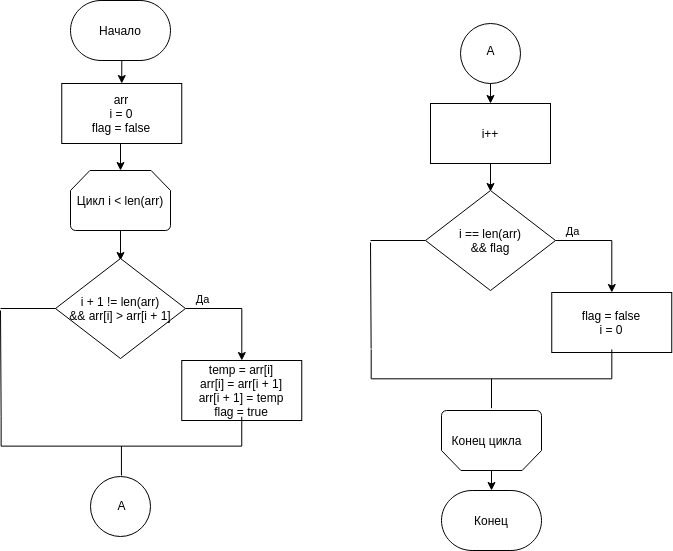

The diagram above was exported from draw.io. Its source (the exported page's mxGraphModel, read from the mxfile embedded in the PNG):
<mxGraphModel dx="-401" dy="437" grid="1" gridSize="10" guides="1" tooltips="1" connect="1" arrows="1" fold="1" page="1" pageScale="1" pageWidth="850" pageHeight="1100" math="0" shadow="0">
  <root>
    <mxCell id="0" />
    <mxCell id="1" parent="0" />
    <mxCell id="S0sCsLCBzPffGydX-lO1-4" style="edgeStyle=orthogonalEdgeStyle;rounded=0;orthogonalLoop=1;jettySize=auto;html=1;exitX=0.5;exitY=1;exitDx=0;exitDy=0;exitPerimeter=0;entryX=0.5;entryY=0;entryDx=0;entryDy=0;" edge="1" parent="1" source="p1_6EAxyN-EC7xfZRHXs-2" target="S0sCsLCBzPffGydX-lO1-1">
      <mxGeometry relative="1" as="geometry" />
    </mxCell>
    <mxCell id="p1_6EAxyN-EC7xfZRHXs-2" value="Начало" style="strokeWidth=1;html=1;shape=mxgraph.flowchart.terminator;whiteSpace=wrap;rounded=0;" parent="1" vertex="1">
      <mxGeometry x="1190" y="130" width="100" height="60" as="geometry" />
    </mxCell>
    <mxCell id="p1_6EAxyN-EC7xfZRHXs-7" style="edgeStyle=orthogonalEdgeStyle;rounded=0;orthogonalLoop=1;jettySize=auto;html=1;exitX=0.5;exitY=1;exitDx=0;exitDy=0;exitPerimeter=0;entryX=0.5;entryY=0;entryDx=0;entryDy=0;entryPerimeter=0;" parent="1" source="p1_6EAxyN-EC7xfZRHXs-4" edge="1">
      <mxGeometry relative="1" as="geometry">
        <mxPoint x="1240" y="390" as="targetPoint" />
      </mxGeometry>
    </mxCell>
    <mxCell id="p1_6EAxyN-EC7xfZRHXs-4" value="Цикл i &amp;lt; len(arr)" style="strokeWidth=1;html=1;shape=mxgraph.flowchart.loop_limit;whiteSpace=wrap;rounded=0;" parent="1" vertex="1">
      <mxGeometry x="1190" y="300" width="100" height="60" as="geometry" />
    </mxCell>
    <mxCell id="p1_6EAxyN-EC7xfZRHXs-42" style="edgeStyle=orthogonalEdgeStyle;rounded=0;orthogonalLoop=1;jettySize=auto;html=1;exitX=0.5;exitY=1;exitDx=0;exitDy=0;entryX=0.5;entryY=1;entryDx=0;entryDy=0;entryPerimeter=0;" parent="1" source="p1_6EAxyN-EC7xfZRHXs-32" edge="1">
      <mxGeometry relative="1" as="geometry">
        <mxPoint x="1610" y="321" as="targetPoint" />
      </mxGeometry>
    </mxCell>
    <mxCell id="p1_6EAxyN-EC7xfZRHXs-32" value="i++" style="rounded=0;whiteSpace=wrap;html=1;absoluteArcSize=1;arcSize=14;strokeWidth=1;" parent="1" vertex="1">
      <mxGeometry x="1550" y="233" width="120" height="60" as="geometry" />
    </mxCell>
    <mxCell id="p1_6EAxyN-EC7xfZRHXs-35" value="" style="verticalLabelPosition=bottom;verticalAlign=top;html=1;shape=mxgraph.flowchart.on-page_reference;strokeWidth=1;" parent="1" vertex="1">
      <mxGeometry x="1210" y="606" width="60" height="60" as="geometry" />
    </mxCell>
    <mxCell id="p1_6EAxyN-EC7xfZRHXs-36" value="A" style="text;html=1;align=center;verticalAlign=middle;resizable=0;points=[];autosize=1;" parent="1" vertex="1">
      <mxGeometry x="1230.62" y="625" width="20" height="20" as="geometry" />
    </mxCell>
    <mxCell id="p1_6EAxyN-EC7xfZRHXs-40" style="edgeStyle=orthogonalEdgeStyle;rounded=0;orthogonalLoop=1;jettySize=auto;html=1;exitX=0.5;exitY=1;exitDx=0;exitDy=0;exitPerimeter=0;entryX=0.5;entryY=0;entryDx=0;entryDy=0;" parent="1" target="p1_6EAxyN-EC7xfZRHXs-32" edge="1">
      <mxGeometry relative="1" as="geometry">
        <mxPoint x="1610" y="210" as="sourcePoint" />
      </mxGeometry>
    </mxCell>
    <mxCell id="p1_6EAxyN-EC7xfZRHXs-38" value="" style="verticalLabelPosition=bottom;verticalAlign=top;html=1;shape=mxgraph.flowchart.on-page_reference;strokeWidth=1;" parent="1" vertex="1">
      <mxGeometry x="1580" y="153" width="60" height="60" as="geometry" />
    </mxCell>
    <mxCell id="p1_6EAxyN-EC7xfZRHXs-39" value="A" style="text;html=1;align=center;verticalAlign=middle;resizable=0;points=[];autosize=1;" parent="1" vertex="1">
      <mxGeometry x="1600" y="170" width="20" height="20" as="geometry" />
    </mxCell>
    <mxCell id="p1_6EAxyN-EC7xfZRHXs-49" value="Конец" style="strokeWidth=1;html=1;shape=mxgraph.flowchart.terminator;whiteSpace=wrap;rounded=0;" parent="1" vertex="1">
      <mxGeometry x="1561.01" y="620" width="100" height="60" as="geometry" />
    </mxCell>
    <mxCell id="S0sCsLCBzPffGydX-lO1-5" style="edgeStyle=orthogonalEdgeStyle;rounded=0;orthogonalLoop=1;jettySize=auto;html=1;exitX=0.5;exitY=1;exitDx=0;exitDy=0;entryX=0.5;entryY=0;entryDx=0;entryDy=0;entryPerimeter=0;" edge="1" parent="1" source="S0sCsLCBzPffGydX-lO1-1" target="p1_6EAxyN-EC7xfZRHXs-4">
      <mxGeometry relative="1" as="geometry" />
    </mxCell>
    <mxCell id="S0sCsLCBzPffGydX-lO1-1" value="arr&lt;br&gt;i = 0&lt;br&gt;flag = false" style="rounded=0;whiteSpace=wrap;html=1;absoluteArcSize=1;arcSize=14;strokeWidth=1;" vertex="1" parent="1">
      <mxGeometry x="1181.25" y="213" width="120" height="60" as="geometry" />
    </mxCell>
    <mxCell id="S0sCsLCBzPffGydX-lO1-9" style="edgeStyle=orthogonalEdgeStyle;rounded=0;orthogonalLoop=1;jettySize=auto;html=1;exitX=1;exitY=0.5;exitDx=0;exitDy=0;exitPerimeter=0;" edge="1" parent="1" source="S0sCsLCBzPffGydX-lO1-6" target="S0sCsLCBzPffGydX-lO1-8">
      <mxGeometry relative="1" as="geometry" />
    </mxCell>
    <mxCell id="S0sCsLCBzPffGydX-lO1-10" value="Да" style="edgeLabel;html=1;align=center;verticalAlign=middle;resizable=0;points=[];" vertex="1" connectable="0" parent="S0sCsLCBzPffGydX-lO1-9">
      <mxGeometry x="-0.6984" y="4" relative="1" as="geometry">
        <mxPoint y="-6" as="offset" />
      </mxGeometry>
    </mxCell>
    <mxCell id="S0sCsLCBzPffGydX-lO1-6" value="i + 1 != len(arr)&lt;br&gt;&amp;amp;&amp;amp; arr[i] &amp;gt; arr[i + 1]" style="strokeWidth=1;html=1;shape=mxgraph.flowchart.decision;whiteSpace=wrap;" vertex="1" parent="1">
      <mxGeometry x="1175" y="388" width="130" height="100" as="geometry" />
    </mxCell>
    <mxCell id="S0sCsLCBzPffGydX-lO1-8" value="temp = arr[i]&lt;br&gt;arr[i] = arr[i + 1]&lt;br&gt;arr[i + 1] = temp&lt;br&gt;flag = true" style="rounded=0;whiteSpace=wrap;html=1;absoluteArcSize=1;arcSize=14;strokeWidth=1;" vertex="1" parent="1">
      <mxGeometry x="1301.25" y="490" width="120" height="60" as="geometry" />
    </mxCell>
    <mxCell id="S0sCsLCBzPffGydX-lO1-11" value="" style="strokeWidth=1;html=1;shape=mxgraph.flowchart.annotation_2;align=left;labelPosition=right;pointerEvents=1;rotation=-90;" vertex="1" parent="1">
      <mxGeometry x="1211.57" y="455.32" width="58.75" height="240.63" as="geometry" />
    </mxCell>
    <mxCell id="S0sCsLCBzPffGydX-lO1-12" value="" style="endArrow=none;html=1;exitX=0;exitY=0.5;exitDx=0;exitDy=0;exitPerimeter=0;" edge="1" parent="1" source="S0sCsLCBzPffGydX-lO1-6">
      <mxGeometry width="50" height="50" relative="1" as="geometry">
        <mxPoint x="1550" y="630" as="sourcePoint" />
        <mxPoint x="1120" y="438" as="targetPoint" />
      </mxGeometry>
    </mxCell>
    <mxCell id="S0sCsLCBzPffGydX-lO1-13" value="" style="endArrow=none;html=1;exitX=1;exitY=0;exitDx=0;exitDy=0;exitPerimeter=0;" edge="1" parent="1" source="S0sCsLCBzPffGydX-lO1-11">
      <mxGeometry width="50" height="50" relative="1" as="geometry">
        <mxPoint x="1550" y="630" as="sourcePoint" />
        <mxPoint x="1120" y="440" as="targetPoint" />
      </mxGeometry>
    </mxCell>
    <mxCell id="S0sCsLCBzPffGydX-lO1-26" style="edgeStyle=orthogonalEdgeStyle;rounded=0;orthogonalLoop=1;jettySize=auto;html=1;exitX=1;exitY=0.5;exitDx=0;exitDy=0;exitPerimeter=0;" edge="1" parent="1" source="S0sCsLCBzPffGydX-lO1-28" target="S0sCsLCBzPffGydX-lO1-29">
      <mxGeometry relative="1" as="geometry" />
    </mxCell>
    <mxCell id="S0sCsLCBzPffGydX-lO1-27" value="Да" style="edgeLabel;html=1;align=center;verticalAlign=middle;resizable=0;points=[];" vertex="1" connectable="0" parent="S0sCsLCBzPffGydX-lO1-26">
      <mxGeometry x="-0.6984" y="4" relative="1" as="geometry">
        <mxPoint y="-6" as="offset" />
      </mxGeometry>
    </mxCell>
    <mxCell id="S0sCsLCBzPffGydX-lO1-28" value="i == len(arr)&lt;br&gt;&amp;amp;&amp;amp; flag" style="strokeWidth=1;html=1;shape=mxgraph.flowchart.decision;whiteSpace=wrap;" vertex="1" parent="1">
      <mxGeometry x="1545" y="320" width="130" height="100" as="geometry" />
    </mxCell>
    <mxCell id="S0sCsLCBzPffGydX-lO1-29" value="flag = false&lt;br&gt;i = 0" style="rounded=0;whiteSpace=wrap;html=1;absoluteArcSize=1;arcSize=14;strokeWidth=1;" vertex="1" parent="1">
      <mxGeometry x="1671.25" y="422" width="120" height="60" as="geometry" />
    </mxCell>
    <mxCell id="S0sCsLCBzPffGydX-lO1-30" value="" style="endArrow=none;html=1;exitX=0;exitY=0.5;exitDx=0;exitDy=0;exitPerimeter=0;" edge="1" parent="1" source="S0sCsLCBzPffGydX-lO1-28">
      <mxGeometry width="50" height="50" relative="1" as="geometry">
        <mxPoint x="1920" y="562" as="sourcePoint" />
        <mxPoint x="1490" y="370" as="targetPoint" />
      </mxGeometry>
    </mxCell>
    <mxCell id="S0sCsLCBzPffGydX-lO1-31" value="" style="endArrow=none;html=1;exitX=1;exitY=0;exitDx=0;exitDy=0;exitPerimeter=0;" edge="1" parent="1">
      <mxGeometry width="50" height="50" relative="1" as="geometry">
        <mxPoint x="1490.6299999999999" y="478.26" as="sourcePoint" />
        <mxPoint x="1490" y="372" as="targetPoint" />
      </mxGeometry>
    </mxCell>
    <mxCell id="S0sCsLCBzPffGydX-lO1-32" value="" style="strokeWidth=1;html=1;shape=mxgraph.flowchart.annotation_2;align=left;labelPosition=right;pointerEvents=1;rotation=-90;" vertex="1" parent="1">
      <mxGeometry x="1581.63" y="388" width="58.75" height="240.63" as="geometry" />
    </mxCell>
    <mxCell id="S0sCsLCBzPffGydX-lO1-35" style="edgeStyle=orthogonalEdgeStyle;rounded=0;orthogonalLoop=1;jettySize=auto;html=1;exitX=0.5;exitY=0;exitDx=0;exitDy=0;exitPerimeter=0;entryX=0.5;entryY=0;entryDx=0;entryDy=0;entryPerimeter=0;" edge="1" parent="1" source="S0sCsLCBzPffGydX-lO1-33" target="p1_6EAxyN-EC7xfZRHXs-49">
      <mxGeometry relative="1" as="geometry" />
    </mxCell>
    <mxCell id="S0sCsLCBzPffGydX-lO1-33" value="" style="strokeWidth=1;html=1;shape=mxgraph.flowchart.loop_limit;whiteSpace=wrap;rounded=0;rotation=-180;" vertex="1" parent="1">
      <mxGeometry x="1561.01" y="540" width="100" height="60" as="geometry" />
    </mxCell>
    <mxCell id="S0sCsLCBzPffGydX-lO1-34" value="Конец цикла" style="text;html=1;align=center;verticalAlign=middle;resizable=0;points=[];autosize=1;" vertex="1" parent="1">
      <mxGeometry x="1561.01" y="560" width="90" height="20" as="geometry" />
    </mxCell>
  </root>
</mxGraphModel>